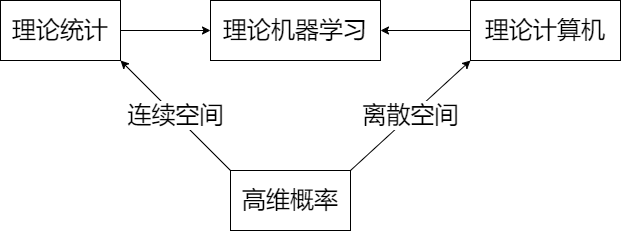

The diagram above was exported from draw.io. Its source (the exported page's mxGraphModel, read from the mxfile embedded in the PNG):
<mxGraphModel dx="647" dy="823" grid="1" gridSize="10" guides="1" tooltips="1" connect="1" arrows="1" fold="1" page="1" pageScale="1" pageWidth="827" pageHeight="1169" background="#ffffff" math="0" shadow="0">
  <root>
    <mxCell id="0" />
    <mxCell id="1" parent="0" />
    <mxCell id="2" value="&lt;font style=&quot;font-size: 24px;&quot;&gt;高维概率&lt;/font&gt;" style="rounded=0;whiteSpace=wrap;html=1;" vertex="1" parent="1">
      <mxGeometry x="270" y="390" width="120" height="60" as="geometry" />
    </mxCell>
    <mxCell id="3" value="&lt;font style=&quot;font-size: 24px;&quot;&gt;理论统计&lt;/font&gt;" style="rounded=0;whiteSpace=wrap;html=1;" vertex="1" parent="1">
      <mxGeometry x="40" y="220" width="120" height="60" as="geometry" />
    </mxCell>
    <mxCell id="4" value="连续空间" style="endArrow=classic;html=1;fontSize=24;entryX=1;entryY=1;entryDx=0;entryDy=0;" edge="1" parent="1" target="3">
      <mxGeometry width="50" height="50" relative="1" as="geometry">
        <mxPoint x="270" y="390" as="sourcePoint" />
        <mxPoint x="360" y="420" as="targetPoint" />
      </mxGeometry>
    </mxCell>
    <mxCell id="5" value="&lt;span style=&quot;font-size: 24px;&quot;&gt;理论计算机&lt;/span&gt;" style="rounded=0;whiteSpace=wrap;html=1;" vertex="1" parent="1">
      <mxGeometry x="510" y="220" width="150" height="60" as="geometry" />
    </mxCell>
    <mxCell id="6" value="离散空间" style="endArrow=classic;html=1;fontSize=24;entryX=0;entryY=1;entryDx=0;entryDy=0;exitX=1;exitY=0;exitDx=0;exitDy=0;" edge="1" parent="1" source="2" target="5">
      <mxGeometry width="50" height="50" relative="1" as="geometry">
        <mxPoint x="280" y="400" as="sourcePoint" />
        <mxPoint x="170" y="290" as="targetPoint" />
      </mxGeometry>
    </mxCell>
    <mxCell id="7" value="&lt;span style=&quot;font-size: 24px;&quot;&gt;理论机器学习&lt;/span&gt;" style="rounded=0;whiteSpace=wrap;html=1;" vertex="1" parent="1">
      <mxGeometry x="250" y="220" width="170" height="60" as="geometry" />
    </mxCell>
    <mxCell id="8" value="" style="endArrow=classic;html=1;fontSize=24;exitX=1;exitY=0.5;exitDx=0;exitDy=0;entryX=0;entryY=0.5;entryDx=0;entryDy=0;" edge="1" parent="1" source="3" target="7">
      <mxGeometry width="50" height="50" relative="1" as="geometry">
        <mxPoint x="290" y="370" as="sourcePoint" />
        <mxPoint x="390" y="410" as="targetPoint" />
      </mxGeometry>
    </mxCell>
    <mxCell id="9" value="" style="endArrow=classic;html=1;fontSize=24;exitX=0;exitY=0.5;exitDx=0;exitDy=0;entryX=1;entryY=0.5;entryDx=0;entryDy=0;" edge="1" parent="1" source="5" target="7">
      <mxGeometry width="50" height="50" relative="1" as="geometry">
        <mxPoint x="170" y="260" as="sourcePoint" />
        <mxPoint x="260" y="260" as="targetPoint" />
      </mxGeometry>
    </mxCell>
  </root>
</mxGraphModel>